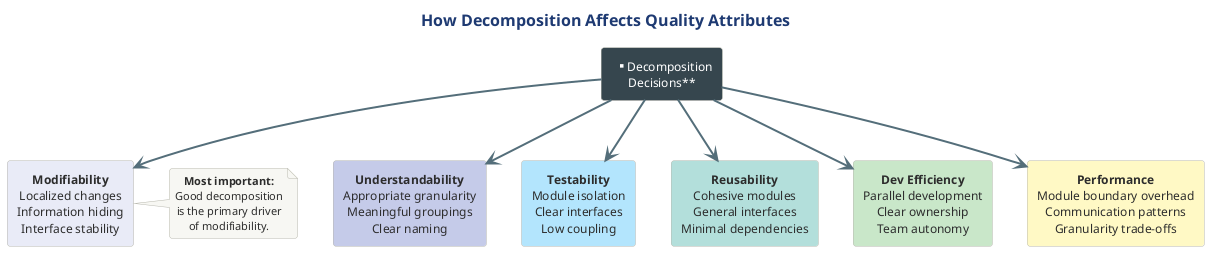

The diagram above was rendered by PlantUML. Its source (embedded in the PNG):
@startuml 09-quality-attributes
!include ../../../../../../tooling/styles/plantuml/structural/component-diagram-style.iuml


title How Decomposition Affects Quality Attributes

rectangle "**Decomposition\nDecisions**" as center #37474F;text:white

rectangle "**Modifiability**\nLocalized changes\nInformation hiding\nInterface stability" as mod #E8EAF6

rectangle "**Understandability**\nAppropriate granularity\nMeaningful groupings\nClear naming" as und #C5CAE9

rectangle "**Testability**\nModule isolation\nClear interfaces\nLow coupling" as test #B3E5FC

rectangle "**Reusability**\nCohesive modules\nGeneral interfaces\nMinimal dependencies" as reuse #B2DFDB

rectangle "**Dev Efficiency**\nParallel development\nClear ownership\nTeam autonomy" as dev #C8E6C9

rectangle "**Performance**\nModule boundary overhead\nCommunication patterns\nGranularity trade-offs" as perf #FFF9C4

center -[#546E7A,thickness=2]-> mod
center -[#546E7A,thickness=2]-> und
center -[#546E7A,thickness=2]-> test
center -[#546E7A,thickness=2]-> reuse
center -[#546E7A,thickness=2]-> dev
center -[#546E7A,thickness=2]-> perf

note right of mod
  **Most important:**
  Good decomposition
  is the primary driver
  of modifiability.
end note

@enduml